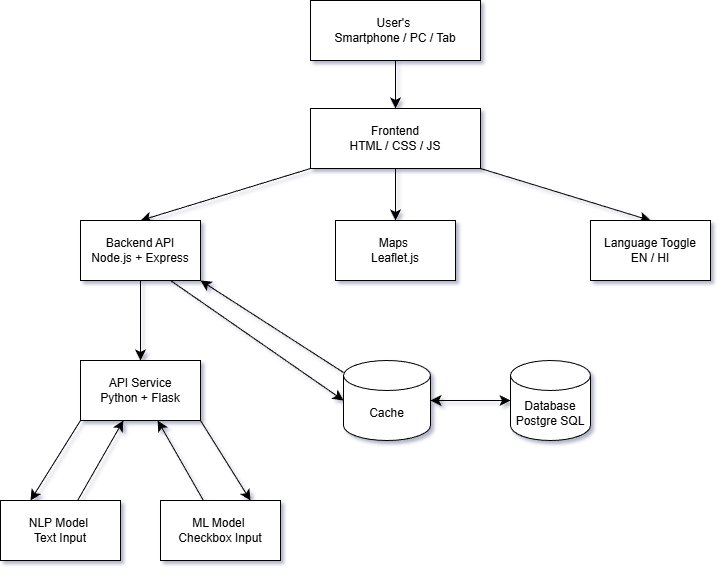

The diagram above was exported from draw.io. Its source (the exported page's mxGraphModel, read from the mxfile embedded in the PNG):
<mxGraphModel dx="1369" dy="1053" grid="1" gridSize="10" guides="1" tooltips="1" connect="1" arrows="1" fold="1" page="1" pageScale="1" pageWidth="827" pageHeight="1169" background="none" math="0" shadow="1">
  <root>
    <mxCell id="0" />
    <mxCell id="1" parent="0" />
    <mxCell id="EbHi-8MWIQ9-CWPwnqPI-9" edge="1" parent="1" source="EbHi-8MWIQ9-CWPwnqPI-2" style="edgeStyle=none;curved=1;rounded=0;orthogonalLoop=1;jettySize=auto;html=1;fontSize=12;startSize=8;endSize=8;" target="EbHi-8MWIQ9-CWPwnqPI-3" value="">
      <mxGeometry relative="1" as="geometry" />
    </mxCell>
    <mxCell id="EbHi-8MWIQ9-CWPwnqPI-2" parent="1" style="rounded=0;whiteSpace=wrap;html=1;" value="User's&amp;nbsp;&lt;div&gt;Smartphone / PC / Tab&lt;/div&gt;" vertex="1">
      <mxGeometry height="60" width="170" x="350" y="40" as="geometry" />
    </mxCell>
    <mxCell id="EbHi-8MWIQ9-CWPwnqPI-10" edge="1" parent="1" source="EbHi-8MWIQ9-CWPwnqPI-3" style="edgeStyle=none;curved=1;rounded=0;orthogonalLoop=1;jettySize=auto;html=1;fontSize=12;startSize=8;endSize=8;" target="EbHi-8MWIQ9-CWPwnqPI-4" value="">
      <mxGeometry relative="1" as="geometry" />
    </mxCell>
    <mxCell id="EbHi-8MWIQ9-CWPwnqPI-16" edge="1" parent="1" source="EbHi-8MWIQ9-CWPwnqPI-3" style="edgeStyle=none;curved=1;rounded=0;orthogonalLoop=1;jettySize=auto;html=1;fontSize=12;startSize=8;endSize=8;entryX=0.5;entryY=0;entryDx=0;entryDy=0;exitX=0;exitY=1;exitDx=0;exitDy=0;" target="EbHi-8MWIQ9-CWPwnqPI-7" value="">
      <mxGeometry relative="1" as="geometry" />
    </mxCell>
    <mxCell id="EbHi-8MWIQ9-CWPwnqPI-18" edge="1" parent="1" source="EbHi-8MWIQ9-CWPwnqPI-3" style="edgeStyle=none;curved=1;rounded=0;orthogonalLoop=1;jettySize=auto;html=1;fontSize=12;startSize=8;endSize=8;entryX=0.5;entryY=0;entryDx=0;entryDy=0;exitX=1;exitY=1;exitDx=0;exitDy=0;" target="EbHi-8MWIQ9-CWPwnqPI-6" value="">
      <mxGeometry relative="1" as="geometry">
        <mxPoint x="520" y="210" as="sourcePoint" />
        <mxPoint x="685" y="178" as="targetPoint" />
      </mxGeometry>
    </mxCell>
    <mxCell id="EbHi-8MWIQ9-CWPwnqPI-3" parent="1" style="rounded=0;whiteSpace=wrap;html=1;" value="Frontend&lt;div&gt;HTML / CSS / JS&lt;/div&gt;" vertex="1">
      <mxGeometry height="60" width="170" x="350" y="148" as="geometry" />
    </mxCell>
    <mxCell id="EbHi-8MWIQ9-CWPwnqPI-4" parent="1" style="rounded=0;whiteSpace=wrap;html=1;" value="Maps&amp;nbsp;&lt;div&gt;Leaflet.js&lt;/div&gt;" vertex="1">
      <mxGeometry height="60" width="120" x="375" y="260" as="geometry" />
    </mxCell>
    <mxCell id="EbHi-8MWIQ9-CWPwnqPI-6" parent="1" style="rounded=0;whiteSpace=wrap;html=1;" value="Language Toggle&lt;div&gt;EN / HI&lt;/div&gt;" vertex="1">
      <mxGeometry height="60" width="120" x="630" y="260" as="geometry" />
    </mxCell>
    <mxCell id="EbHi-8MWIQ9-CWPwnqPI-20" edge="1" parent="1" source="EbHi-8MWIQ9-CWPwnqPI-7" style="edgeStyle=none;curved=1;rounded=0;orthogonalLoop=1;jettySize=auto;html=1;fontSize=12;startSize=8;endSize=8;" target="EbHi-8MWIQ9-CWPwnqPI-19" value="">
      <mxGeometry relative="1" as="geometry" />
    </mxCell>
    <mxCell id="EbHi-8MWIQ9-CWPwnqPI-30" edge="1" parent="1" source="EbHi-8MWIQ9-CWPwnqPI-7" style="edgeStyle=none;curved=1;rounded=0;orthogonalLoop=1;jettySize=auto;html=1;fontSize=12;startSize=8;endSize=8;entryX=0;entryY=0.5;entryDx=0;entryDy=0;entryPerimeter=0;exitX=0.75;exitY=1;exitDx=0;exitDy=0;" target="EbHi-8MWIQ9-CWPwnqPI-29" value="">
      <mxGeometry relative="1" as="geometry" />
    </mxCell>
    <mxCell id="EbHi-8MWIQ9-CWPwnqPI-7" parent="1" style="rounded=0;whiteSpace=wrap;html=1;" value="Backend API&lt;div&gt;Node.js + Express&lt;/div&gt;" vertex="1">
      <mxGeometry height="60" width="120" x="120" y="260" as="geometry" />
    </mxCell>
    <mxCell id="EbHi-8MWIQ9-CWPwnqPI-24" edge="1" parent="1" source="EbHi-8MWIQ9-CWPwnqPI-19" style="edgeStyle=none;curved=1;rounded=0;orthogonalLoop=1;jettySize=auto;html=1;fontSize=12;startSize=8;endSize=8;entryX=0.25;entryY=0;entryDx=0;entryDy=0;exitX=0;exitY=1;exitDx=0;exitDy=0;" target="EbHi-8MWIQ9-CWPwnqPI-21" value="">
      <mxGeometry relative="1" as="geometry">
        <mxPoint x="-20" y="430" as="targetPoint" />
      </mxGeometry>
    </mxCell>
    <mxCell id="EbHi-8MWIQ9-CWPwnqPI-27" edge="1" parent="1" source="EbHi-8MWIQ9-CWPwnqPI-19" style="edgeStyle=none;curved=1;rounded=0;orthogonalLoop=1;jettySize=auto;html=1;fontSize=12;startSize=8;endSize=8;entryX=0.75;entryY=0;entryDx=0;entryDy=0;exitX=1;exitY=1;exitDx=0;exitDy=0;" target="EbHi-8MWIQ9-CWPwnqPI-22" value="">
      <mxGeometry relative="1" as="geometry">
        <mxPoint x="380" y="430" as="targetPoint" />
      </mxGeometry>
    </mxCell>
    <mxCell id="EbHi-8MWIQ9-CWPwnqPI-19" parent="1" style="rounded=0;whiteSpace=wrap;html=1;" value="API Service&lt;div&gt;Python + Flask&lt;/div&gt;" vertex="1">
      <mxGeometry height="60" width="120" x="120" y="400" as="geometry" />
    </mxCell>
    <mxCell id="EbHi-8MWIQ9-CWPwnqPI-25" edge="1" parent="1" source="EbHi-8MWIQ9-CWPwnqPI-21" style="edgeStyle=none;curved=1;rounded=0;orthogonalLoop=1;jettySize=auto;html=1;fontSize=12;startSize=8;endSize=8;" target="EbHi-8MWIQ9-CWPwnqPI-19" value="">
      <mxGeometry relative="1" as="geometry" />
    </mxCell>
    <mxCell id="EbHi-8MWIQ9-CWPwnqPI-21" parent="1" style="rounded=0;whiteSpace=wrap;html=1;" value="NLP Model&amp;nbsp;&lt;div&gt;Text Input&lt;/div&gt;" vertex="1">
      <mxGeometry height="60" width="120" x="40" y="540" as="geometry" />
    </mxCell>
    <mxCell id="EbHi-8MWIQ9-CWPwnqPI-28" edge="1" parent="1" source="EbHi-8MWIQ9-CWPwnqPI-22" style="edgeStyle=none;curved=1;rounded=0;orthogonalLoop=1;jettySize=auto;html=1;fontSize=12;startSize=8;endSize=8;" target="EbHi-8MWIQ9-CWPwnqPI-19" value="">
      <mxGeometry relative="1" as="geometry" />
    </mxCell>
    <mxCell id="EbHi-8MWIQ9-CWPwnqPI-22" parent="1" style="rounded=0;whiteSpace=wrap;html=1;" value="ML Model&amp;nbsp;&lt;div&gt;Checkbox Input&lt;/div&gt;" vertex="1">
      <mxGeometry height="60" width="120" x="200" y="540" as="geometry" />
    </mxCell>
    <mxCell id="EbHi-8MWIQ9-CWPwnqPI-31" edge="1" parent="1" source="EbHi-8MWIQ9-CWPwnqPI-29" style="edgeStyle=none;curved=1;rounded=0;orthogonalLoop=1;jettySize=auto;html=1;fontSize=12;startSize=8;endSize=8;entryX=1;entryY=1;entryDx=0;entryDy=0;" target="EbHi-8MWIQ9-CWPwnqPI-7" value="">
      <mxGeometry relative="1" as="geometry" />
    </mxCell>
    <mxCell id="EbHi-8MWIQ9-CWPwnqPI-33" edge="1" parent="1" source="EbHi-8MWIQ9-CWPwnqPI-29" style="edgeStyle=none;curved=1;rounded=0;orthogonalLoop=1;jettySize=auto;html=1;fontSize=12;startSize=8;endSize=8;" target="EbHi-8MWIQ9-CWPwnqPI-32" value="">
      <mxGeometry relative="1" as="geometry" />
    </mxCell>
    <mxCell id="EbHi-8MWIQ9-CWPwnqPI-29" parent="1" style="shape=cylinder3;whiteSpace=wrap;html=1;boundedLbl=1;backgroundOutline=1;size=15;" value="Cache" vertex="1">
      <mxGeometry height="80" width="87" x="383" y="400" as="geometry" />
    </mxCell>
    <mxCell id="EbHi-8MWIQ9-CWPwnqPI-32" parent="1" style="shape=cylinder3;whiteSpace=wrap;html=1;boundedLbl=1;backgroundOutline=1;size=15;" value="Database&lt;div&gt;Postgre SQL&lt;/div&gt;" vertex="1">
      <mxGeometry height="80" width="80" x="550" y="400" as="geometry" />
    </mxCell>
    <mxCell id="EbHi-8MWIQ9-CWPwnqPI-34" edge="1" parent="1" source="EbHi-8MWIQ9-CWPwnqPI-32" style="edgeStyle=none;curved=1;rounded=0;orthogonalLoop=1;jettySize=auto;html=1;entryX=1;entryY=0.5;entryDx=0;entryDy=0;entryPerimeter=0;fontSize=12;startSize=8;endSize=8;" target="EbHi-8MWIQ9-CWPwnqPI-29">
      <mxGeometry relative="1" as="geometry" />
    </mxCell>
  </root>
</mxGraphModel>